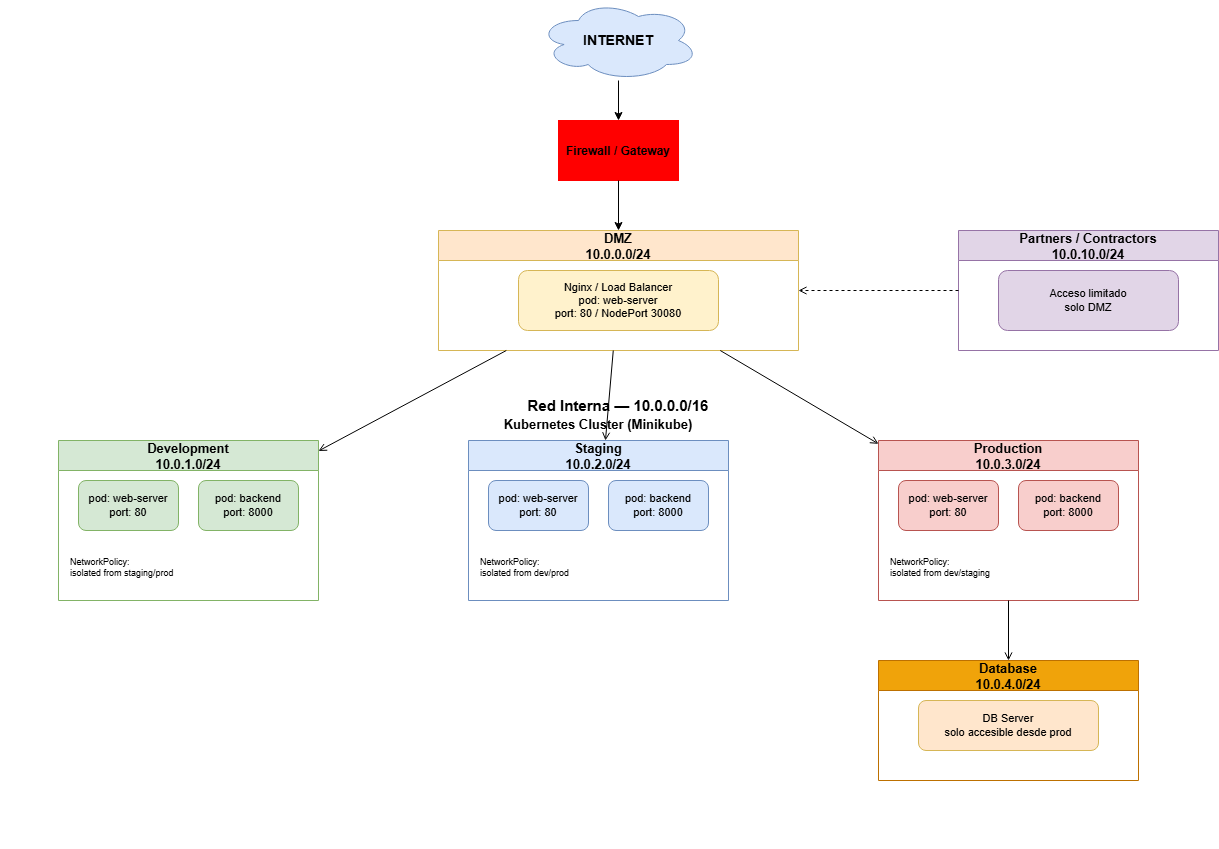

The diagram above was exported from draw.io. Its source (the exported page's mxGraphModel, read from the mxfile embedded in the PNG):
<mxGraphModel dx="1310" dy="752" grid="1" gridSize="10" guides="1" tooltips="1" connect="1" arrows="1" fold="1" page="1" pageScale="1" pageWidth="1654" pageHeight="1169" math="0" shadow="0">
  <root>
    <mxCell id="0" />
    <mxCell id="1" parent="0" />
    <mxCell id="2" parent="1" style="shape=cloud;whiteSpace=wrap;html=1;fillColor=#dae8fc;strokeColor=#6c8ebf;fontSize=14;fontStyle=1;" value="INTERNET" vertex="1">
      <mxGeometry height="80" width="160" x="680" y="40" as="geometry" />
    </mxCell>
    <mxCell id="3" parent="1" style="shape=mxgraph.cisco.firewalls.firewall;fillColor=#ff0000;strokeColor=#ff0000;fontStyle=1;fontSize=12;" value="Firewall / Gateway" vertex="1">
      <mxGeometry height="60" width="120" x="700" y="160" as="geometry" />
    </mxCell>
    <mxCell id="4" edge="1" parent="1" source="2" target="3">
      <mxGeometry relative="1" as="geometry" />
    </mxCell>
    <mxCell id="5" parent="1" style="swimlane;fillColor=#ffe6cc;strokeColor=#d6b656;fontSize=13;fontStyle=1;startSize=30;" value="DMZ&#10;10.0.0.0/24" vertex="1">
      <mxGeometry height="120" width="360" x="580" y="270" as="geometry" />
    </mxCell>
    <mxCell id="6" parent="5" style="rounded=1;whiteSpace=wrap;html=1;fillColor=#fff2cc;strokeColor=#d6b656;fontSize=11;" value="Nginx / Load Balancer&#10;pod: web-server&#10;port: 80 / NodePort 30080" vertex="1">
      <mxGeometry height="60" width="200" x="80" y="40" as="geometry" />
    </mxCell>
    <mxCell id="7" edge="1" parent="1" source="3" target="5">
      <mxGeometry relative="1" as="geometry" />
    </mxCell>
    <mxCell id="8" parent="1" style="swimlane;fillColor=#e1d5e7;strokeColor=#9673a6;fontSize=13;fontStyle=1;startSize=30;" value="Partners / Contractors&#10;10.0.10.0/24" vertex="1">
      <mxGeometry height="120" width="260" x="1100" y="270" as="geometry" />
    </mxCell>
    <mxCell id="9" parent="8" style="rounded=1;whiteSpace=wrap;html=1;fillColor=#e1d5e7;strokeColor=#9673a6;fontSize=11;" value="Acceso limitado&#10;solo DMZ" vertex="1">
      <mxGeometry height="60" width="180" x="40" y="40" as="geometry" />
    </mxCell>
    <mxCell id="10" edge="1" parent="1" source="8" style="dashed=1;endArrow=open;" target="5">
      <mxGeometry relative="1" as="geometry" />
    </mxCell>
    <mxCell id="11" parent="1" style="text;html=1;strokeColor=none;fillColor=none;align=center;verticalAlign=middle;whiteSpace=wrap;rounded=0;fontSize=15;fontStyle=1;" value="Red Interna — 10.0.0.0/16" vertex="1">
      <mxGeometry height="30" width="360" x="580" y="430" as="geometry" />
    </mxCell>
    <mxCell id="12" parent="1" style="swimlane;fillColor=#d5e8d4;strokeColor=#82b366;fontSize=13;fontStyle=1;startSize=30;" value="Development&#10;10.0.1.0/24" vertex="1">
      <mxGeometry height="160" width="260" x="200" y="480" as="geometry" />
    </mxCell>
    <mxCell id="13" parent="12" style="rounded=1;whiteSpace=wrap;html=1;fillColor=#d5e8d4;strokeColor=#82b366;fontSize=11;" value="pod: web-server&#10;port: 80" vertex="1">
      <mxGeometry height="50" width="100" x="20" y="40" as="geometry" />
    </mxCell>
    <mxCell id="14" parent="12" style="rounded=1;whiteSpace=wrap;html=1;fillColor=#d5e8d4;strokeColor=#82b366;fontSize=11;" value="pod: backend&#10;port: 8000" vertex="1">
      <mxGeometry height="50" width="100" x="140" y="40" as="geometry" />
    </mxCell>
    <mxCell id="15" parent="12" style="text;html=1;fontSize=9;fillColor=none;strokeColor=none;" value="NetworkPolicy:&#10;isolated from staging/prod" vertex="1">
      <mxGeometry height="30" width="240" x="10" y="110" as="geometry" />
    </mxCell>
    <mxCell id="16" parent="1" style="swimlane;fillColor=#dae8fc;strokeColor=#6c8ebf;fontSize=13;fontStyle=1;startSize=30;" value="Staging&#10;10.0.2.0/24" vertex="1">
      <mxGeometry height="160" width="260" x="610" y="480" as="geometry" />
    </mxCell>
    <mxCell id="17" parent="16" style="rounded=1;whiteSpace=wrap;html=1;fillColor=#dae8fc;strokeColor=#6c8ebf;fontSize=11;" value="pod: web-server&#10;port: 80" vertex="1">
      <mxGeometry height="50" width="100" x="20" y="40" as="geometry" />
    </mxCell>
    <mxCell id="18" parent="16" style="rounded=1;whiteSpace=wrap;html=1;fillColor=#dae8fc;strokeColor=#6c8ebf;fontSize=11;" value="pod: backend&#10;port: 8000" vertex="1">
      <mxGeometry height="50" width="100" x="140" y="40" as="geometry" />
    </mxCell>
    <mxCell id="19" parent="16" style="text;html=1;fontSize=9;fillColor=none;strokeColor=none;" value="NetworkPolicy:&#10;isolated from dev/prod" vertex="1">
      <mxGeometry height="30" width="240" x="10" y="110" as="geometry" />
    </mxCell>
    <mxCell id="20" parent="1" style="swimlane;fillColor=#f8cecc;strokeColor=#b85450;fontSize=13;fontStyle=1;startSize=30;" value="Production&#10;10.0.3.0/24" vertex="1">
      <mxGeometry height="160" width="260" x="1020" y="480" as="geometry" />
    </mxCell>
    <mxCell id="21" parent="20" style="rounded=1;whiteSpace=wrap;html=1;fillColor=#f8cecc;strokeColor=#b85450;fontSize=11;" value="pod: web-server&#10;port: 80" vertex="1">
      <mxGeometry height="50" width="100" x="20" y="40" as="geometry" />
    </mxCell>
    <mxCell id="22" parent="20" style="rounded=1;whiteSpace=wrap;html=1;fillColor=#f8cecc;strokeColor=#b85450;fontSize=11;" value="pod: backend&#10;port: 8000" vertex="1">
      <mxGeometry height="50" width="100" x="140" y="40" as="geometry" />
    </mxCell>
    <mxCell id="23" parent="20" style="text;html=1;fontSize=9;fillColor=none;strokeColor=none;" value="NetworkPolicy:&#10;isolated from dev/staging" vertex="1">
      <mxGeometry height="30" width="240" x="10" y="110" as="geometry" />
    </mxCell>
    <mxCell id="24" parent="1" style="swimlane;fillColor=#f0a30a;strokeColor=#BD7000;fontColor=#000000;fontSize=13;fontStyle=1;startSize=30;" value="Database&#10;10.0.4.0/24" vertex="1">
      <mxGeometry height="120" width="260" x="1020" y="700" as="geometry" />
    </mxCell>
    <mxCell id="25" parent="24" style="rounded=1;whiteSpace=wrap;html=1;fillColor=#ffe6cc;strokeColor=#d6b656;fontSize=11;" value="DB Server&#10;solo accesible desde prod" vertex="1">
      <mxGeometry height="50" width="180" x="40" y="40" as="geometry" />
    </mxCell>
    <mxCell id="26" edge="1" parent="1" source="5" style="endArrow=open;dashed=0;" target="12">
      <mxGeometry relative="1" as="geometry" />
    </mxCell>
    <mxCell id="27" edge="1" parent="1" source="5" style="endArrow=open;" target="16">
      <mxGeometry relative="1" as="geometry" />
    </mxCell>
    <mxCell id="28" edge="1" parent="1" source="5" style="endArrow=open;" target="20">
      <mxGeometry relative="1" as="geometry" />
    </mxCell>
    <mxCell id="29" edge="1" parent="1" source="20" style="endArrow=open;" target="24">
      <mxGeometry relative="1" as="geometry" />
    </mxCell>
    <mxCell id="30" parent="1" style="points=[[0,0],[0.25,0],[0.5,0],[0.75,0],[1,0],[1,0.25],[1,0.5],[1,0.75],[1,1],[0.75,1],[0.5,1],[0.25,1],[0,1],[0,0.75],[0,0.5],[0,0.25]];shape=mxgraph.lean_mapping.electronic_info_flow_edge;html=1;whiteSpace=wrap;fillColor=none;strokeColor=#666666;strokeWidth=2;dashed=1;fontSize=13;fontStyle=1;verticalAlign=top;" value="Kubernetes Cluster (Minikube)" vertex="1">
      <mxGeometry height="420" width="1160" x="160" y="450" as="geometry" />
    </mxCell>
  </root>
</mxGraphModel>